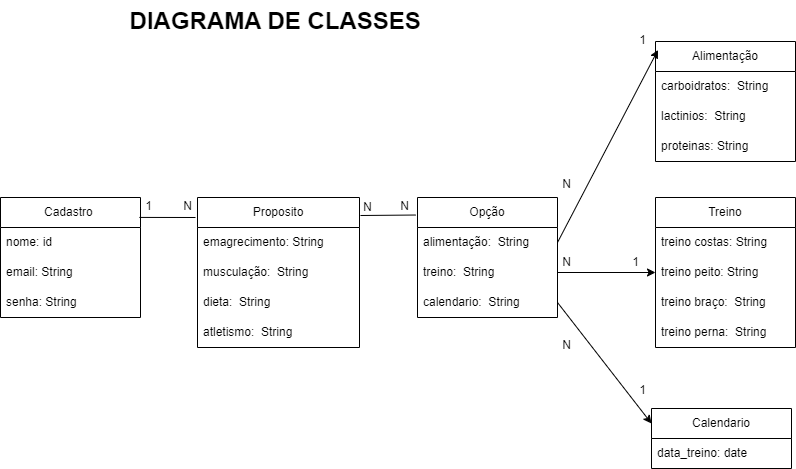

The diagram above was exported from draw.io. Its source (the exported page's mxGraphModel, read from the mxfile embedded in the PNG):
<mxGraphModel dx="1192" dy="981" grid="0" gridSize="10" guides="1" tooltips="1" connect="1" arrows="1" fold="1" page="0" pageScale="1" pageWidth="827" pageHeight="1169" math="0" shadow="0">
  <root>
    <mxCell id="0" />
    <mxCell id="1" parent="0" />
    <mxCell id="cn0yEhuR2y6x-W9VG-y0-44" value="Cadastro&amp;nbsp;" style="swimlane;fontStyle=0;childLayout=stackLayout;horizontal=1;startSize=30;horizontalStack=0;resizeParent=1;resizeParentMax=0;resizeLast=0;collapsible=1;marginBottom=0;whiteSpace=wrap;html=1;" vertex="1" parent="1">
      <mxGeometry x="-32" y="345" width="140" height="120" as="geometry" />
    </mxCell>
    <mxCell id="cn0yEhuR2y6x-W9VG-y0-45" value="nome: id" style="text;strokeColor=none;fillColor=none;align=left;verticalAlign=middle;spacingLeft=4;spacingRight=4;overflow=hidden;points=[[0,0.5],[1,0.5]];portConstraint=eastwest;rotatable=0;whiteSpace=wrap;html=1;" vertex="1" parent="cn0yEhuR2y6x-W9VG-y0-44">
      <mxGeometry y="30" width="140" height="30" as="geometry" />
    </mxCell>
    <mxCell id="cn0yEhuR2y6x-W9VG-y0-46" value="email: String" style="text;strokeColor=none;fillColor=none;align=left;verticalAlign=middle;spacingLeft=4;spacingRight=4;overflow=hidden;points=[[0,0.5],[1,0.5]];portConstraint=eastwest;rotatable=0;whiteSpace=wrap;html=1;" vertex="1" parent="cn0yEhuR2y6x-W9VG-y0-44">
      <mxGeometry y="60" width="140" height="30" as="geometry" />
    </mxCell>
    <mxCell id="cn0yEhuR2y6x-W9VG-y0-47" value="senha: String" style="text;strokeColor=none;fillColor=none;align=left;verticalAlign=middle;spacingLeft=4;spacingRight=4;overflow=hidden;points=[[0,0.5],[1,0.5]];portConstraint=eastwest;rotatable=0;whiteSpace=wrap;html=1;" vertex="1" parent="cn0yEhuR2y6x-W9VG-y0-44">
      <mxGeometry y="90" width="140" height="30" as="geometry" />
    </mxCell>
    <mxCell id="cn0yEhuR2y6x-W9VG-y0-48" value="Proposito" style="swimlane;fontStyle=0;childLayout=stackLayout;horizontal=1;startSize=30;horizontalStack=0;resizeParent=1;resizeParentMax=0;resizeLast=0;collapsible=1;marginBottom=0;whiteSpace=wrap;html=1;" vertex="1" parent="1">
      <mxGeometry x="165" y="345" width="162" height="150" as="geometry" />
    </mxCell>
    <mxCell id="cn0yEhuR2y6x-W9VG-y0-49" value="emagrecimento: String" style="text;strokeColor=none;fillColor=none;align=left;verticalAlign=middle;spacingLeft=4;spacingRight=4;overflow=hidden;points=[[0,0.5],[1,0.5]];portConstraint=eastwest;rotatable=0;whiteSpace=wrap;html=1;" vertex="1" parent="cn0yEhuR2y6x-W9VG-y0-48">
      <mxGeometry y="30" width="162" height="30" as="geometry" />
    </mxCell>
    <mxCell id="cn0yEhuR2y6x-W9VG-y0-50" value="musculação:&amp;nbsp;&amp;nbsp;String" style="text;strokeColor=none;fillColor=none;align=left;verticalAlign=middle;spacingLeft=4;spacingRight=4;overflow=hidden;points=[[0,0.5],[1,0.5]];portConstraint=eastwest;rotatable=0;whiteSpace=wrap;html=1;" vertex="1" parent="cn0yEhuR2y6x-W9VG-y0-48">
      <mxGeometry y="60" width="162" height="30" as="geometry" />
    </mxCell>
    <mxCell id="cn0yEhuR2y6x-W9VG-y0-51" value="dieta:&amp;nbsp;&amp;nbsp;String" style="text;strokeColor=none;fillColor=none;align=left;verticalAlign=middle;spacingLeft=4;spacingRight=4;overflow=hidden;points=[[0,0.5],[1,0.5]];portConstraint=eastwest;rotatable=0;whiteSpace=wrap;html=1;" vertex="1" parent="cn0yEhuR2y6x-W9VG-y0-48">
      <mxGeometry y="90" width="162" height="30" as="geometry" />
    </mxCell>
    <mxCell id="cn0yEhuR2y6x-W9VG-y0-52" value="atletismo:&amp;nbsp;&amp;nbsp;String" style="text;strokeColor=none;fillColor=none;align=left;verticalAlign=middle;spacingLeft=4;spacingRight=4;overflow=hidden;points=[[0,0.5],[1,0.5]];portConstraint=eastwest;rotatable=0;whiteSpace=wrap;html=1;" vertex="1" parent="cn0yEhuR2y6x-W9VG-y0-48">
      <mxGeometry y="120" width="162" height="30" as="geometry" />
    </mxCell>
    <mxCell id="cn0yEhuR2y6x-W9VG-y0-53" value="Opção" style="swimlane;fontStyle=0;childLayout=stackLayout;horizontal=1;startSize=30;horizontalStack=0;resizeParent=1;resizeParentMax=0;resizeLast=0;collapsible=1;marginBottom=0;whiteSpace=wrap;html=1;" vertex="1" parent="1">
      <mxGeometry x="385" y="345" width="140" height="120" as="geometry" />
    </mxCell>
    <mxCell id="cn0yEhuR2y6x-W9VG-y0-54" value="alimentação:&amp;nbsp;&amp;nbsp;String" style="text;strokeColor=none;fillColor=none;align=left;verticalAlign=middle;spacingLeft=4;spacingRight=4;overflow=hidden;points=[[0,0.5],[1,0.5]];portConstraint=eastwest;rotatable=0;whiteSpace=wrap;html=1;" vertex="1" parent="cn0yEhuR2y6x-W9VG-y0-53">
      <mxGeometry y="30" width="140" height="30" as="geometry" />
    </mxCell>
    <mxCell id="cn0yEhuR2y6x-W9VG-y0-55" value="treino:&amp;nbsp;&amp;nbsp;String" style="text;strokeColor=none;fillColor=none;align=left;verticalAlign=middle;spacingLeft=4;spacingRight=4;overflow=hidden;points=[[0,0.5],[1,0.5]];portConstraint=eastwest;rotatable=0;whiteSpace=wrap;html=1;" vertex="1" parent="cn0yEhuR2y6x-W9VG-y0-53">
      <mxGeometry y="60" width="140" height="30" as="geometry" />
    </mxCell>
    <mxCell id="cn0yEhuR2y6x-W9VG-y0-56" value="calendario:&amp;nbsp;&amp;nbsp;String" style="text;strokeColor=none;fillColor=none;align=left;verticalAlign=middle;spacingLeft=4;spacingRight=4;overflow=hidden;points=[[0,0.5],[1,0.5]];portConstraint=eastwest;rotatable=0;whiteSpace=wrap;html=1;" vertex="1" parent="cn0yEhuR2y6x-W9VG-y0-53">
      <mxGeometry y="90" width="140" height="30" as="geometry" />
    </mxCell>
    <mxCell id="cn0yEhuR2y6x-W9VG-y0-57" value="Alimentação" style="swimlane;fontStyle=0;childLayout=stackLayout;horizontal=1;startSize=30;horizontalStack=0;resizeParent=1;resizeParentMax=0;resizeLast=0;collapsible=1;marginBottom=0;whiteSpace=wrap;html=1;" vertex="1" parent="1">
      <mxGeometry x="623" y="189" width="140" height="120" as="geometry" />
    </mxCell>
    <mxCell id="cn0yEhuR2y6x-W9VG-y0-58" value="carboidratos:&amp;nbsp;&amp;nbsp;String" style="text;strokeColor=none;fillColor=none;align=left;verticalAlign=middle;spacingLeft=4;spacingRight=4;overflow=hidden;points=[[0,0.5],[1,0.5]];portConstraint=eastwest;rotatable=0;whiteSpace=wrap;html=1;" vertex="1" parent="cn0yEhuR2y6x-W9VG-y0-57">
      <mxGeometry y="30" width="140" height="30" as="geometry" />
    </mxCell>
    <mxCell id="cn0yEhuR2y6x-W9VG-y0-59" value="lactinios:&amp;nbsp;&amp;nbsp;String" style="text;strokeColor=none;fillColor=none;align=left;verticalAlign=middle;spacingLeft=4;spacingRight=4;overflow=hidden;points=[[0,0.5],[1,0.5]];portConstraint=eastwest;rotatable=0;whiteSpace=wrap;html=1;" vertex="1" parent="cn0yEhuR2y6x-W9VG-y0-57">
      <mxGeometry y="60" width="140" height="30" as="geometry" />
    </mxCell>
    <mxCell id="cn0yEhuR2y6x-W9VG-y0-60" value="proteinas:&amp;nbsp;String" style="text;strokeColor=none;fillColor=none;align=left;verticalAlign=middle;spacingLeft=4;spacingRight=4;overflow=hidden;points=[[0,0.5],[1,0.5]];portConstraint=eastwest;rotatable=0;whiteSpace=wrap;html=1;" vertex="1" parent="cn0yEhuR2y6x-W9VG-y0-57">
      <mxGeometry y="90" width="140" height="30" as="geometry" />
    </mxCell>
    <mxCell id="cn0yEhuR2y6x-W9VG-y0-61" value="Treino" style="swimlane;fontStyle=0;childLayout=stackLayout;horizontal=1;startSize=30;horizontalStack=0;resizeParent=1;resizeParentMax=0;resizeLast=0;collapsible=1;marginBottom=0;whiteSpace=wrap;html=1;" vertex="1" parent="1">
      <mxGeometry x="623" y="345" width="140" height="150" as="geometry" />
    </mxCell>
    <mxCell id="cn0yEhuR2y6x-W9VG-y0-62" value="treino costas:&amp;nbsp;String" style="text;strokeColor=none;fillColor=none;align=left;verticalAlign=middle;spacingLeft=4;spacingRight=4;overflow=hidden;points=[[0,0.5],[1,0.5]];portConstraint=eastwest;rotatable=0;whiteSpace=wrap;html=1;" vertex="1" parent="cn0yEhuR2y6x-W9VG-y0-61">
      <mxGeometry y="30" width="140" height="30" as="geometry" />
    </mxCell>
    <mxCell id="cn0yEhuR2y6x-W9VG-y0-63" value="treino peito:&amp;nbsp;String" style="text;strokeColor=none;fillColor=none;align=left;verticalAlign=middle;spacingLeft=4;spacingRight=4;overflow=hidden;points=[[0,0.5],[1,0.5]];portConstraint=eastwest;rotatable=0;whiteSpace=wrap;html=1;" vertex="1" parent="cn0yEhuR2y6x-W9VG-y0-61">
      <mxGeometry y="60" width="140" height="30" as="geometry" />
    </mxCell>
    <mxCell id="cn0yEhuR2y6x-W9VG-y0-64" value="treino braço:&amp;nbsp;&amp;nbsp;String" style="text;strokeColor=none;fillColor=none;align=left;verticalAlign=middle;spacingLeft=4;spacingRight=4;overflow=hidden;points=[[0,0.5],[1,0.5]];portConstraint=eastwest;rotatable=0;whiteSpace=wrap;html=1;" vertex="1" parent="cn0yEhuR2y6x-W9VG-y0-61">
      <mxGeometry y="90" width="140" height="30" as="geometry" />
    </mxCell>
    <mxCell id="cn0yEhuR2y6x-W9VG-y0-65" value="treino perna:&amp;nbsp;&amp;nbsp;String" style="text;strokeColor=none;fillColor=none;align=left;verticalAlign=middle;spacingLeft=4;spacingRight=4;overflow=hidden;points=[[0,0.5],[1,0.5]];portConstraint=eastwest;rotatable=0;whiteSpace=wrap;html=1;" vertex="1" parent="cn0yEhuR2y6x-W9VG-y0-61">
      <mxGeometry y="120" width="140" height="30" as="geometry" />
    </mxCell>
    <mxCell id="cn0yEhuR2y6x-W9VG-y0-66" value="Calendario" style="swimlane;fontStyle=0;childLayout=stackLayout;horizontal=1;startSize=30;horizontalStack=0;resizeParent=1;resizeParentMax=0;resizeLast=0;collapsible=1;marginBottom=0;whiteSpace=wrap;html=1;" vertex="1" parent="1">
      <mxGeometry x="619" y="556" width="140" height="60" as="geometry">
        <mxRectangle x="619" y="556" width="93" height="30" as="alternateBounds" />
      </mxGeometry>
    </mxCell>
    <mxCell id="cn0yEhuR2y6x-W9VG-y0-67" value="data_treino: date" style="text;strokeColor=none;fillColor=none;align=left;verticalAlign=middle;spacingLeft=4;spacingRight=4;overflow=hidden;points=[[0,0.5],[1,0.5]];portConstraint=eastwest;rotatable=0;whiteSpace=wrap;html=1;" vertex="1" parent="cn0yEhuR2y6x-W9VG-y0-66">
      <mxGeometry y="30" width="140" height="30" as="geometry" />
    </mxCell>
    <mxCell id="cn0yEhuR2y6x-W9VG-y0-70" style="rounded=0;orthogonalLoop=1;jettySize=auto;html=1;exitX=1;exitY=0.5;exitDx=0;exitDy=0;entryX=0.018;entryY=0.07;entryDx=0;entryDy=0;entryPerimeter=0;" edge="1" parent="1" source="cn0yEhuR2y6x-W9VG-y0-54" target="cn0yEhuR2y6x-W9VG-y0-57">
      <mxGeometry relative="1" as="geometry" />
    </mxCell>
    <mxCell id="cn0yEhuR2y6x-W9VG-y0-71" style="rounded=0;orthogonalLoop=1;jettySize=auto;html=1;exitX=1;exitY=0.5;exitDx=0;exitDy=0;" edge="1" parent="1" source="cn0yEhuR2y6x-W9VG-y0-55" target="cn0yEhuR2y6x-W9VG-y0-61">
      <mxGeometry relative="1" as="geometry" />
    </mxCell>
    <mxCell id="cn0yEhuR2y6x-W9VG-y0-72" style="rounded=0;orthogonalLoop=1;jettySize=auto;html=1;exitX=1;exitY=0.5;exitDx=0;exitDy=0;entryX=0;entryY=0.25;entryDx=0;entryDy=0;" edge="1" parent="1" source="cn0yEhuR2y6x-W9VG-y0-56" target="cn0yEhuR2y6x-W9VG-y0-66">
      <mxGeometry relative="1" as="geometry" />
    </mxCell>
    <mxCell id="cn0yEhuR2y6x-W9VG-y0-73" value="&lt;font style=&quot;font-size: 24px;&quot;&gt;&lt;b&gt;DIAGRAMA DE CLASSES&amp;nbsp;&lt;/b&gt;&lt;/font&gt;" style="text;html=1;align=center;verticalAlign=middle;resizable=0;points=[];autosize=1;strokeColor=none;fillColor=none;" vertex="1" parent="1">
      <mxGeometry x="88" y="148" width="316" height="41" as="geometry" />
    </mxCell>
    <mxCell id="cn0yEhuR2y6x-W9VG-y0-74" value="" style="endArrow=none;html=1;rounded=0;exitX=0.992;exitY=0.166;exitDx=0;exitDy=0;exitPerimeter=0;" edge="1" parent="1" source="cn0yEhuR2y6x-W9VG-y0-44">
      <mxGeometry width="50" height="50" relative="1" as="geometry">
        <mxPoint x="287" y="152" as="sourcePoint" />
        <mxPoint x="163" y="365" as="targetPoint" />
      </mxGeometry>
    </mxCell>
    <mxCell id="cn0yEhuR2y6x-W9VG-y0-75" value="1" style="text;html=1;align=center;verticalAlign=middle;resizable=0;points=[];autosize=1;strokeColor=none;fillColor=none;" vertex="1" parent="1">
      <mxGeometry x="103" y="341" width="25" height="26" as="geometry" />
    </mxCell>
    <mxCell id="cn0yEhuR2y6x-W9VG-y0-76" value="N" style="text;html=1;align=center;verticalAlign=middle;resizable=0;points=[];autosize=1;strokeColor=none;fillColor=none;" vertex="1" parent="1">
      <mxGeometry x="142" y="341" width="27" height="26" as="geometry" />
    </mxCell>
    <mxCell id="cn0yEhuR2y6x-W9VG-y0-77" value="" style="endArrow=none;html=1;rounded=0;exitX=1.006;exitY=0.12;exitDx=0;exitDy=0;exitPerimeter=0;entryX=-0.012;entryY=0.146;entryDx=0;entryDy=0;entryPerimeter=0;" edge="1" parent="1" source="cn0yEhuR2y6x-W9VG-y0-48" target="cn0yEhuR2y6x-W9VG-y0-53">
      <mxGeometry width="50" height="50" relative="1" as="geometry">
        <mxPoint x="287" y="152" as="sourcePoint" />
        <mxPoint x="337" y="102" as="targetPoint" />
      </mxGeometry>
    </mxCell>
    <mxCell id="cn0yEhuR2y6x-W9VG-y0-78" value="N" style="text;html=1;align=center;verticalAlign=middle;resizable=0;points=[];autosize=1;strokeColor=none;fillColor=none;rotation=180;" vertex="1" parent="1">
      <mxGeometry x="323" y="341" width="27" height="26" as="geometry" />
    </mxCell>
    <mxCell id="cn0yEhuR2y6x-W9VG-y0-79" value="N" style="text;html=1;align=center;verticalAlign=middle;resizable=0;points=[];autosize=1;strokeColor=none;fillColor=none;" vertex="1" parent="1">
      <mxGeometry x="358" y="341" width="27" height="26" as="geometry" />
    </mxCell>
    <mxCell id="cn0yEhuR2y6x-W9VG-y0-80" value="N" style="text;html=1;align=center;verticalAlign=middle;resizable=0;points=[];autosize=1;strokeColor=none;fillColor=none;" vertex="1" parent="1">
      <mxGeometry x="521" y="319" width="27" height="26" as="geometry" />
    </mxCell>
    <mxCell id="cn0yEhuR2y6x-W9VG-y0-81" value="N" style="text;html=1;align=center;verticalAlign=middle;resizable=0;points=[];autosize=1;strokeColor=none;fillColor=none;" vertex="1" parent="1">
      <mxGeometry x="521" y="397" width="27" height="26" as="geometry" />
    </mxCell>
    <mxCell id="cn0yEhuR2y6x-W9VG-y0-82" value="N" style="text;html=1;align=center;verticalAlign=middle;resizable=0;points=[];autosize=1;strokeColor=none;fillColor=none;" vertex="1" parent="1">
      <mxGeometry x="521" y="480" width="27" height="26" as="geometry" />
    </mxCell>
    <mxCell id="cn0yEhuR2y6x-W9VG-y0-83" value="1" style="text;html=1;align=center;verticalAlign=middle;resizable=0;points=[];autosize=1;strokeColor=none;fillColor=none;" vertex="1" parent="1">
      <mxGeometry x="597" y="175" width="25" height="26" as="geometry" />
    </mxCell>
    <mxCell id="cn0yEhuR2y6x-W9VG-y0-84" value="1" style="text;html=1;align=center;verticalAlign=middle;resizable=0;points=[];autosize=1;strokeColor=none;fillColor=none;" vertex="1" parent="1">
      <mxGeometry x="590" y="397" width="25" height="26" as="geometry" />
    </mxCell>
    <mxCell id="cn0yEhuR2y6x-W9VG-y0-85" value="1" style="text;html=1;align=center;verticalAlign=middle;resizable=0;points=[];autosize=1;strokeColor=none;fillColor=none;" vertex="1" parent="1">
      <mxGeometry x="597" y="525" width="25" height="26" as="geometry" />
    </mxCell>
  </root>
</mxGraphModel>